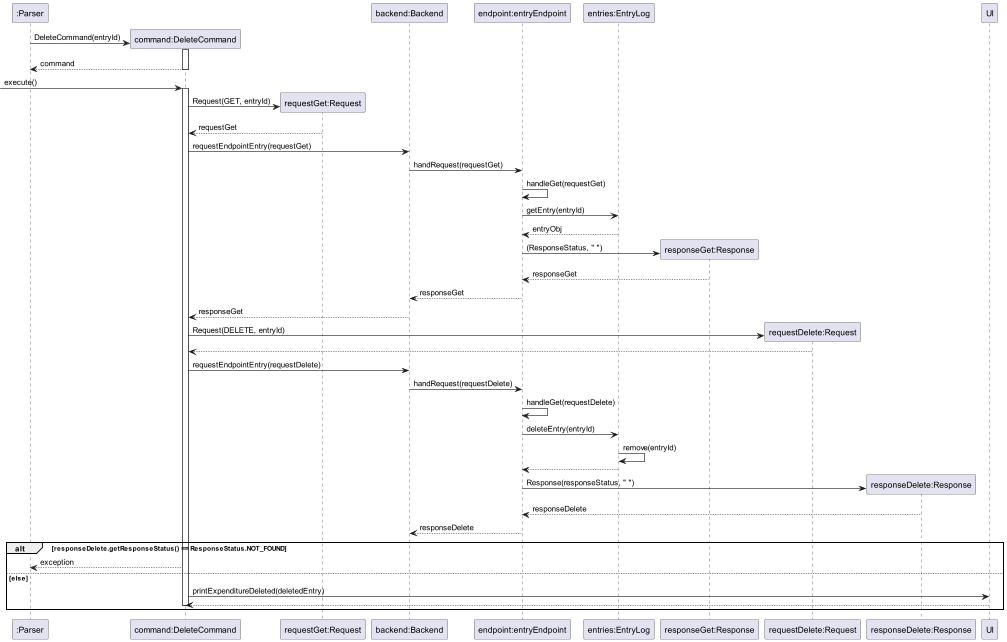

The diagram above was rendered by PlantUML. Its source (embedded in the PNG):
@startuml
'https://plantuml.com/sequence-diagram

participant ":Parser" as Parser
participant "command:DeleteCommand" as DeleteCommand
participant "requestGet:Request" as RequestGet
participant "backend:Backend" as Backend
participant "endpoint:entryEndpoint" as Endpoint
participant "entries:EntryLog" as EntryLog
participant "responseGet:Response" as ResponseGet
participant "requestDelete:Request" as RequestDelete
participant "responseDelete:Response" as ResponseDelete
participant "UI" as UI

Parser -> DeleteCommand ** : DeleteCommand(entryId)
activate DeleteCommand
return command

-> DeleteCommand :execute()
activate DeleteCommand
DeleteCommand -> RequestGet ** : Request(GET, entryId)
RequestGet --> DeleteCommand : requestGet
DeleteCommand -> Backend : requestEndpointEntry(requestGet)
Backend -> Endpoint : handRequest(requestGet)
Endpoint -> Endpoint : handleGet(requestGet)
Endpoint -> EntryLog : getEntry(entryId)
EntryLog --> Endpoint : entryObj
Endpoint -> ResponseGet ** : (ResponseStatus, " ")
ResponseGet --> Endpoint : responseGet
Endpoint -->Backend: responseGet
Backend --> DeleteCommand : responseGet

DeleteCommand -> RequestDelete ** : Request(DELETE, entryId)
RequestDelete --> DeleteCommand
DeleteCommand -> Backend : requestEndpointEntry(requestDelete)
Backend -> Endpoint : handRequest(requestDelete)
Endpoint -> Endpoint : handleGet(requestDelete)
Endpoint -> EntryLog : deleteEntry(entryId)
EntryLog -> EntryLog : remove(entryId)
EntryLog --> Endpoint
Endpoint -> ResponseDelete ** : Response(responseStatus, " ")
ResponseDelete --> Endpoint : responseDelete
Endpoint --> Backend : responseDelete


alt responseDelete.getResponseStatus() == ResponseStatus.NOT_FOUND
    DeleteCommand --> Parser : exception
else else
    DeleteCommand -> UI:printExpenditureDeleted(deletedEntry)
    UI --> DeleteCommand
    deactivate DeleteCommand
end
@enduml